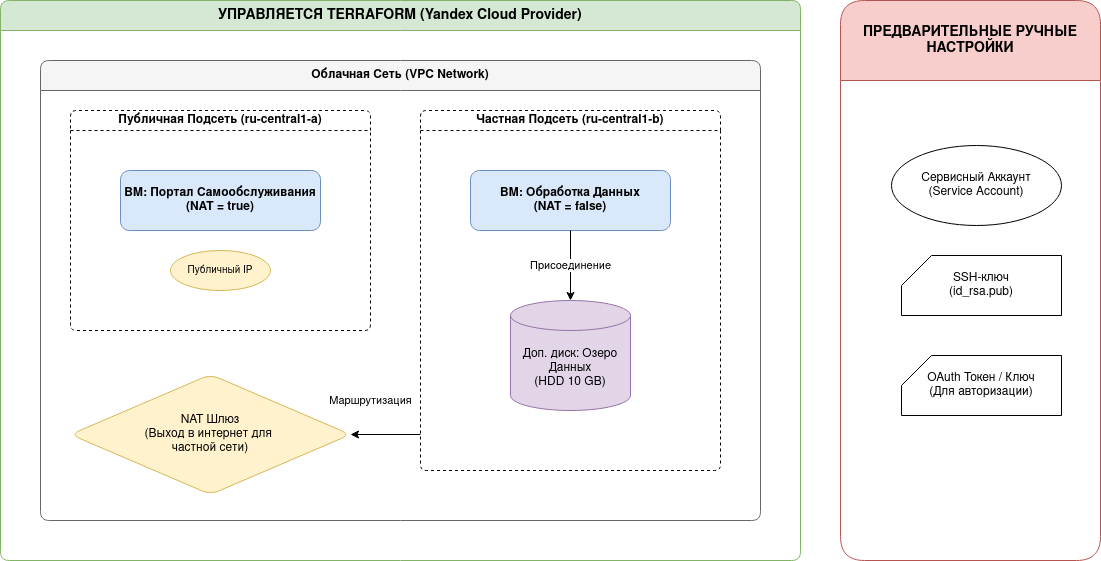

The diagram above was exported from draw.io. Its source (the exported page's mxGraphModel, read from the mxfile embedded in the PNG):
<mxGraphModel dx="2250" dy="964" grid="1" gridSize="10" guides="1" tooltips="1" connect="1" arrows="1" fold="1" page="1" pageScale="1" pageWidth="1169" pageHeight="827" math="0" shadow="0">
  <root>
    <mxCell id="0" />
    <mxCell id="1" parent="0" />
    <mxCell id="TF_Zone" parent="1" style="swimlane;html=1;startSize=30;horizontal=1;container=1;collapsible=0;rounded=1;arcSize=10;whiteSpace=wrap;fillColor=#d5e8d4;strokeColor=#82b366;fontStyle=1;fontSize=14;" value="УПРАВЛЯЕТСЯ TERRAFORM (Yandex Cloud Provider)" vertex="1">
      <mxGeometry height="560" width="800" x="40" y="40" as="geometry" />
    </mxCell>
    <mxCell id="Network" parent="TF_Zone" style="swimlane;html=1;startSize=30;horizontal=1;container=1;collapsible=0;rounded=1;arcSize=10;whiteSpace=wrap;fillColor=#f5f5f5;strokeColor=#666666;" value="Облачная Сеть (VPC Network)" vertex="1">
      <mxGeometry height="460" width="720" x="40" y="60" as="geometry" />
    </mxCell>
    <mxCell id="SubnetPub" parent="Network" style="swimlane;html=1;startSize=20;horizontal=1;container=1;collapsible=0;rounded=1;arcSize=10;whiteSpace=wrap;fillColor=#ffffff;strokeColor=#000000;dashed=1" value="Публичная Подсеть (ru-central1-a)" vertex="1">
      <mxGeometry height="220" width="300" x="30" y="50" as="geometry" />
    </mxCell>
    <mxCell id="VMPortal" parent="SubnetPub" style="shape=rect;html=1;rounded=1;whiteSpace=wrap;align=center;fillColor=#dae8fc;strokeColor=#6c8ebf;fontStyle=1" value="ВМ: Портал Самообслуживания&#10;(NAT = true)" vertex="1">
      <mxGeometry height="60" width="200" x="50" y="60" as="geometry" />
    </mxCell>
    <mxCell id="PublicIP" parent="SubnetPub" style="ellipse;whiteSpace=wrap;html=1;fillColor=#fff2cc;strokeColor=#d6b656;fontSize=10;" value="Публичный IP" vertex="1">
      <mxGeometry height="40" width="100" x="100" y="140" as="geometry" />
    </mxCell>
    <mxCell id="SubnetPriv" parent="Network" style="swimlane;html=1;startSize=20;horizontal=1;container=1;collapsible=0;rounded=1;arcSize=10;whiteSpace=wrap;fillColor=#ffffff;strokeColor=#000000;dashed=1" value="Частная Подсеть (ru-central1-b)" vertex="1">
      <mxGeometry height="360" width="300" x="380" y="50" as="geometry" />
    </mxCell>
    <mxCell id="VMProcess" parent="SubnetPriv" style="shape=rect;html=1;rounded=1;whiteSpace=wrap;align=center;fillColor=#dae8fc;strokeColor=#6c8ebf;fontStyle=1" value="ВМ: Обработка Данных&#10;(NAT = false)" vertex="1">
      <mxGeometry height="60" width="200" x="50" y="60" as="geometry" />
    </mxCell>
    <mxCell id="DiskData" parent="SubnetPriv" style="shape=cylinder3;whiteSpace=wrap;html=1;boundedLbl=1;backgroundOutline=1;size=15;fillColor=#e1d5e7;strokeColor=#9673a6;" value="Доп. диск: Озеро Данных&#10;(HDD 10 GB)" vertex="1">
      <mxGeometry height="110" width="120" x="90" y="190" as="geometry" />
    </mxCell>
    <mxCell id="NATGw" parent="Network" style="shape=rhombus;html=1;rounded=1;whiteSpace=wrap;align=center;fillColor=#fff2cc;strokeColor=#d6b656;" value="NAT Шлюз&lt;br&gt;(Выход в интернет для&amp;nbsp;&lt;br&gt;частной сети)" vertex="1">
      <mxGeometry height="120" width="280" x="30" y="314" as="geometry" />
    </mxCell>
    <mxCell id="c2" edge="1" parent="Network" style="edgeStyle=orthogonalEdgeStyle;rounded=0;orthogonalLoop=1;jettySize=auto;html=1;entryX=1;entryY=0.5;entryDx=0;entryDy=0;" target="NATGw" value="Маршрутизация">
      <mxGeometry relative="1" x="0.4286" y="-34" as="geometry">
        <mxPoint as="offset" />
        <mxPoint x="380" y="374" as="sourcePoint" />
      </mxGeometry>
    </mxCell>
    <mxCell id="c1" edge="1" parent="TF_Zone" source="VMProcess" style="edgeStyle=orthogonalEdgeStyle;rounded=0;orthogonalLoop=1;jettySize=auto;html=1;entryX=0.5;entryY=0;entryDx=0;entryDy=0;entryPerimeter=0;exitX=0.5;exitY=1;exitDx=0;exitDy=0;" target="DiskData" value="Присоединение">
      <mxGeometry relative="1" as="geometry" />
    </mxCell>
    <mxCell id="ManualZone" parent="1" style="swimlane;html=1;startSize=80;horizontal=1;container=1;collapsible=0;rounded=1;arcSize=10;whiteSpace=wrap;fillColor=#f8cecc;strokeColor=#b85450;fontStyle=1;fontSize=14;" value="ПРЕДВАРИТЕЛЬНЫЕ РУЧНЫЕ НАСТРОЙКИ" vertex="1">
      <mxGeometry height="560" width="260" x="880" y="40" as="geometry" />
    </mxCell>
    <mxCell id="SSH" parent="ManualZone" style="shape=card;whiteSpace=wrap;html=1;fillColor=#ffffff;" value="SSH-ключ&#10;(id_rsa.pub)" vertex="1">
      <mxGeometry height="60" width="160" x="61" y="255" as="geometry" />
    </mxCell>
    <mxCell id="Token" parent="ManualZone" style="shape=card;whiteSpace=wrap;html=1;fillColor=#ffffff;" value="OAuth Токен / Ключ&#10;(Для авторизации)" vertex="1">
      <mxGeometry height="60" width="160" x="61" y="355" as="geometry" />
    </mxCell>
    <mxCell id="11ptu0SXYpUb_WAlqB6e-5" parent="ManualZone" style="ellipse;whiteSpace=wrap;html=1;" value="Сервисный Аккаунт&lt;br&gt;(Service Account)" vertex="1">
      <mxGeometry height="80" width="170" x="51" y="145" as="geometry" />
    </mxCell>
  </root>
</mxGraphModel>